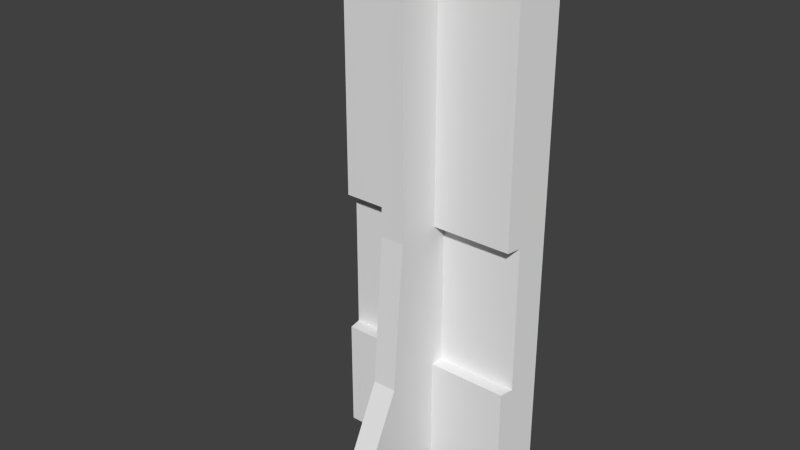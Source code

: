 # Source: MurBorderInt10.blend  (saved by Blender 2.61.0; exported with 4.5.12 LTS)
import bpy
from mathutils import Matrix  # noqa: F401  (used for matrix-valued properties, if any)

bpy.ops.wm.read_factory_settings(use_empty=True)
scene = bpy.context.scene
scene.name = 'Scene'

# ---- collections
col_collection_1 = bpy.data.collections.new('Collection 1'); scene.collection.children.link(col_collection_1)

# ---- world
world_world = bpy.data.worlds.new('World'); scene.world = world_world
world_world.color = (0.05088, 0.05088, 0.05088)
world_world.use_sun_shadow = False
world_world.sun_shadow_jitter_overblur = 0.0
world_world.cycles.sampling_method = 'MANUAL'
world_world.cycles.sample_map_resolution = 256

# ---- meshes
me_cube_003 = bpy.data.meshes.new('Cube.003')
me_cube_003.from_pydata([(-0.03365, -0.3314, -0.09695), (-0.03422, 0.1076, -0.09695), (-0.03365, -0.1675, 1.432), (-0.03422, 0.1076, 1.432), (-0.03393, -0.01707, -0.09695), (-0.03393, -0.01707, 1.432), (-0.2589, -0.0165, -0.09695), (-0.2589, -0.0165, 1.432), (-0.2809, 0.1062, 1.432), (-0.2809, 0.1062, -0.09695), (-0.03365, -0.1417, 0.6363), (-0.03422, 0.1076, 0.6363), (-0.03393, -0.01707, 0.6363), (-0.2589, -0.0165, 0.6363), (-0.2809, 0.1062, 0.6363), (-0.03365, -0.1754, 0.2206), (-0.03422, 0.1076, 0.2206), (-0.03393, -0.01707, 0.2206), (-0.2589, -0.0165, 0.2206), (-0.2809, 0.1062, 0.2206), (-0.03402, 0.02304, -0.09695), (-0.03402, 0.02304, 1.432), (-0.266, 0.02297, 1.432), (-0.266, 0.02297, -0.09695), (-0.266, 0.02297, 0.2206), (-0.266, 0.02297, 0.6363), (-0.03399, 0.02304, 0.6363), (-0.03399, 0.02304, 0.2206), (-0.03365, -0.1417, 1.329), (-0.03422, 0.1076, 1.329), (-0.03393, -0.01707, 1.329), (-0.2589, -0.0165, 1.329), (-0.2809, 0.1062, 1.329), (-0.266, 0.02297, 1.329), (0.0004289, -0.3313, -0.09695), (-0.0001416, 0.1077, -0.09695), (0.0004289, -0.1674, 1.432), (-0.0001414, 0.1077, 1.432), (0.0001438, -0.01698, -0.09695), (0.0001438, -0.01698, 1.432), (0.0004289, -0.1416, 0.6363), (-0.0001416, 0.1077, 0.6363), (0.0004289, -0.1753, 0.2206), (-0.0001416, 0.1077, 0.2206), (5.174e-05, 0.02312, -0.09695), (5.174e-05, 0.02312, 1.432), (0.0004289, -0.1416, 1.329), (-0.0001414, 0.1077, 1.329)], [], [(12, 17, 15, 10), (0, 15, 17, 4), (4, 17, 18, 6), (11, 16, 19, 14), (16, 1, 9, 19), (5, 21, 22, 7), (21, 3, 8, 22), (1, 20, 23, 9), (20, 4, 6, 23), (19, 24, 25, 14), (9, 23, 24, 19), (23, 6, 18, 24), (25, 24, 27, 26), (12, 26, 27, 17), (12, 13, 25, 26), (17, 27, 24, 18), (5, 30, 28, 2), (30, 12, 10, 28), (12, 30, 31, 13), (30, 5, 7, 31), (3, 29, 32, 8), (29, 11, 14, 32), (25, 33, 32, 14), (33, 22, 8, 32), (13, 31, 33, 25), (31, 7, 22, 33), (34, 0, 4, 38), (2, 36, 39, 5), (0, 34, 42, 15), (40, 10, 15, 42), (43, 16, 11, 41), (35, 1, 16, 43), (44, 20, 1, 35), (38, 4, 20, 44), (21, 45, 37, 3), (5, 39, 45, 21), (46, 28, 10, 40), (36, 2, 28, 46), (47, 29, 3, 37), (41, 11, 29, 47)])
_uv = me_cube_003.uv_layers.new(name='UVMap')
_uv.uv.foreach_set('vector', [5.185e-07, 0.467, 1.673e-07, 0.2023, 0.1008, 0.2023, 0.07939, 0.467, 0.2002, 0.0, 0.1008, 0.2023, 1.673e-07, 0.2023, 0.0, 9.017e-08, 0.6703, 0.2648, 0.6703, 0.467, 0.5209, 0.467, 0.5209, 0.2648, 0.2219, 0.467, 0.2219, 0.2023, 0.3713, 0.2023, 0.3713, 0.467, 0.2219, 0.2023, 0.2219, 3.417e-07, 0.3713, 0.0, 0.3713, 0.2023, 0.7847, 0.5176, 0.7646, 0.5176, 0.7645, 0.3998, 0.7846, 0.3998, 0.7425, 0.9702, 0.696, 0.9702, 0.6958, 0.8412, 0.7423, 0.8412, 0.5207, 0.5072, 0.5207, 0.561, 0.3713, 0.5609, 0.3713, 0.507, 0.5207, 0.5612, 0.5207, 0.5867, 0.3713, 0.5866, 0.3713, 0.561, 0.6958, 0.1747, 0.7423, 0.1747, 0.7423, 0.4033, 0.6958, 0.4033, 0.6958, 0.0, 0.7423, 9.492e-09, 0.7423, 0.1747, 0.6958, 0.1747, 0.6703, 0.467, 0.6958, 0.467, 0.6958, 0.6693, 0.6703, 0.6693, 0.5209, 0.2648, 0.5209, 9.492e-08, 0.6703, 4.746e-08, 0.6703, 0.2648, 0.6958, 0.2648, 0.6703, 0.2648, 0.6703, 4.746e-08, 0.6958, 0.0, 0.5207, 0.634, 0.3713, 0.634, 0.3713, 0.6084, 0.5207, 0.6084, 0.5207, 0.634, 0.5207, 0.6595, 0.3713, 0.6595, 0.3713, 0.634, 7.593e-08, 0.974, 1.447e-07, 0.908, 0.07939, 0.908, 0.09582, 0.974, 1.447e-07, 0.908, 5.185e-07, 0.467, 0.07939, 0.467, 0.07939, 0.908, 0.5209, 5.141e-05, 0.5207, 0.4411, 0.3713, 0.441, 0.3715, 0.0, 0.5207, 0.4411, 0.5207, 0.507, 0.3713, 0.507, 0.3713, 0.441, 0.2219, 0.974, 0.2219, 0.908, 0.3713, 0.908, 0.3713, 0.974, 0.2219, 0.908, 0.2219, 0.467, 0.3713, 0.467, 0.3713, 0.908, 0.7423, 0.4033, 0.7423, 0.7842, 0.6958, 0.7842, 0.6958, 0.4033, 0.7423, 0.7842, 0.7423, 0.8412, 0.6958, 0.8412, 0.6958, 0.7842, 0.7846, 0.0, 0.7846, 0.3478, 0.7645, 0.3478, 0.7645, 0.0, 0.7846, 0.3478, 0.7846, 0.3998, 0.7645, 0.3998, 0.7645, 0.3478, 0.3713, 0.6084, 0.3713, 0.5867, 0.5715, 0.5867, 0.5716, 0.6084, 0.5209, 0.4887, 0.5209, 0.467, 0.6167, 0.467, 0.6167, 0.4887, 0.7425, 0.0, 0.7642, 1.367e-06, 0.7644, 0.2254, 0.7427, 0.2254, 0.7645, 0.491, 0.7427, 0.491, 0.7427, 0.2254, 0.7644, 0.2254, 0.2002, 0.2023, 0.2219, 0.2023, 0.2219, 0.467, 0.2002, 0.467, 0.2002, 3.797e-07, 0.2219, 3.417e-07, 0.2219, 0.2023, 0.2002, 0.2023, 0.5424, 0.561, 0.5207, 0.561, 0.5207, 0.5072, 0.5424, 0.5072, 0.5424, 0.5867, 0.5207, 0.5867, 0.5207, 0.5612, 0.5424, 0.5612, 0.7425, 0.9702, 0.7425, 0.9889, 0.696, 0.9889, 0.696, 0.9702, 0.7847, 0.5176, 0.7847, 0.5347, 0.7646, 0.5347, 0.7646, 0.5176, 0.7644, 0.932, 0.7427, 0.932, 0.7427, 0.491, 0.7645, 0.491, 0.7644, 1.0, 0.7427, 1.0, 0.7427, 0.932, 0.7644, 0.932, 0.2002, 0.908, 0.2219, 0.908, 0.2219, 0.974, 0.2002, 0.974, 0.2002, 0.467, 0.2219, 0.467, 0.2219, 0.908, 0.2002, 0.908])
me_cube_003.use_remesh_preserve_volume = False
me_cube_003.use_remesh_preserve_attributes = False
me_cube_003.use_mirror_vertex_groups = False
me_cube_003.update()

# ---- objects
ob_cube_002 = bpy.data.objects.new('Cube.002', me_cube_003)

# ---- transforms, parenting, visibility, modifiers, constraints
ob_cube_002.location = (0.0, 0.0, 0.0)
ob_cube_002.lineart.crease_threshold = 0.0
_m = ob_cube_002.modifiers.new('Mirror', 'MIRROR')

# ---- collection membership
col_collection_1.objects.link(ob_cube_002)

# ---- scene / render settings (as saved in the file)
scene.frame_start = 1; scene.frame_end = 250; scene.frame_set(1)
scene.render.engine = 'BLENDER_EEVEE_NEXT'
scene.render.image_settings.color_mode = 'RGB'
scene.render.image_settings.compression = 90
scene.render.resolution_percentage = 50
scene.render.dither_intensity = 0.0
scene.render.bake_margin = 2
scene.render.bake_bias = 0.0
scene.cycles.use_denoising = False
scene.cycles.samples = 10
scene.cycles.sampling_pattern = 'TABULATED_SOBOL'
scene.cycles.light_sampling_threshold = 0.0
scene.cycles.use_adaptive_sampling = False
scene.cycles.use_light_tree = False
scene.cycles.blur_glossy = 0.0
scene.cycles.volume_bounces = 1
scene.cycles.pixel_filter_type = 'GAUSSIAN'
scene.cycles.sample_clamp_indirect = 0.0
scene.view_settings.view_transform = 'Standard'
bpy.context.view_layer.update()

# ---- added for rendering (the .blend has no active camera and no usable light): camera, sun
cam_auto = bpy.data.cameras.new('AutoCamera')
cam_auto.lens = 50.0
cam_auto.sensor_width = 36.0
cam_auto.clip_end = 1000.0
ob_auto_camera = bpy.data.objects.new('AutoCamera', cam_auto)
scene.collection.objects.link(ob_auto_camera)
ob_auto_camera.location = (1.56102, -1.98509, 1.91645)
ob_auto_camera.rotation_euler = (1.09748, -7.21219e-08, 0.694738)
scene.camera = ob_auto_camera
light_auto_sun = bpy.data.lights.new('AutoSun', 'SUN')
light_auto_sun.energy = 3.0
light_auto_sun.angle = 0.0523599
ob_auto_sun = bpy.data.objects.new('AutoSun', light_auto_sun)
scene.collection.objects.link(ob_auto_sun)
ob_auto_sun.rotation_euler = (0.872665, 0.174533, 0.523599)
bpy.context.view_layer.update()

